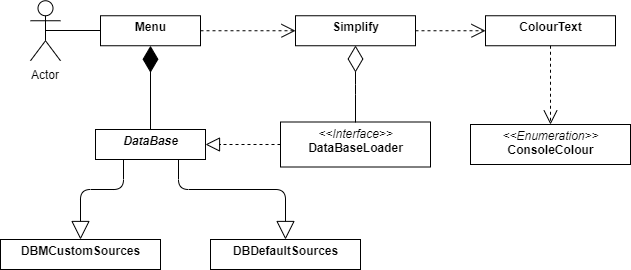

The diagram above was exported from draw.io. Its source (the exported page's mxGraphModel, read from the mxfile embedded in the PNG):
<mxGraphModel dx="768" dy="406" grid="1" gridSize="10" guides="1" tooltips="1" connect="1" arrows="1" fold="1" page="1" pageScale="1" pageWidth="850" pageHeight="1100" math="0" shadow="0">
  <root>
    <mxCell id="WyVV-0SulYODsNtkNw6X-0" />
    <mxCell id="WyVV-0SulYODsNtkNw6X-1" parent="WyVV-0SulYODsNtkNw6X-0" />
    <mxCell id="WyVV-0SulYODsNtkNw6X-2" value="&lt;p style=&quot;margin: 0px ; margin-top: 4px ; text-align: center&quot;&gt;&lt;b&gt;Menu&lt;/b&gt;&lt;/p&gt;&lt;p style=&quot;margin: 0px ; margin-left: 4px&quot;&gt;&lt;br&gt;&lt;/p&gt;&lt;p style=&quot;margin: 0px ; margin-left: 4px&quot;&gt;&lt;br&gt;&lt;/p&gt;" style="verticalAlign=top;align=left;overflow=fill;fontSize=12;fontFamily=Helvetica;html=1;" vertex="1" parent="WyVV-0SulYODsNtkNw6X-1">
      <mxGeometry x="120" y="216.25" width="100" height="30" as="geometry" />
    </mxCell>
    <mxCell id="WyVV-0SulYODsNtkNw6X-3" style="edgeStyle=orthogonalEdgeStyle;rounded=0;orthogonalLoop=1;jettySize=auto;html=1;exitX=0.5;exitY=0.5;exitDx=0;exitDy=0;exitPerimeter=0;entryX=0;entryY=0.5;entryDx=0;entryDy=0;endArrow=none;endFill=0;" edge="1" parent="WyVV-0SulYODsNtkNw6X-1" source="WyVV-0SulYODsNtkNw6X-4" target="WyVV-0SulYODsNtkNw6X-2">
      <mxGeometry relative="1" as="geometry" />
    </mxCell>
    <mxCell id="WyVV-0SulYODsNtkNw6X-4" value="Actor" style="shape=umlActor;verticalLabelPosition=bottom;labelBackgroundColor=#ffffff;verticalAlign=top;html=1;" vertex="1" parent="WyVV-0SulYODsNtkNw6X-1">
      <mxGeometry x="50" y="201.25" width="30" height="60" as="geometry" />
    </mxCell>
    <mxCell id="WyVV-0SulYODsNtkNw6X-5" value="&lt;p style=&quot;margin: 0px ; margin-top: 4px ; text-align: center&quot;&gt;&lt;b&gt;DBMCustomSources&lt;/b&gt;&lt;/p&gt;&lt;p style=&quot;margin: 0px ; margin-left: 4px&quot;&gt;&lt;br&gt;&lt;/p&gt;" style="verticalAlign=top;align=left;overflow=fill;fontSize=12;fontFamily=Helvetica;html=1;" vertex="1" parent="WyVV-0SulYODsNtkNw6X-1">
      <mxGeometry x="20" y="440" width="160" height="30" as="geometry" />
    </mxCell>
    <mxCell id="WyVV-0SulYODsNtkNw6X-6" value="&lt;p style=&quot;margin: 0px ; margin-top: 4px ; text-align: center&quot;&gt;&lt;b&gt;&lt;i&gt;DataBase&lt;/i&gt;&lt;/b&gt;&lt;/p&gt;&lt;p style=&quot;margin: 0px ; margin-left: 4px&quot;&gt;&lt;br&gt;&lt;/p&gt;" style="verticalAlign=top;align=left;overflow=fill;fontSize=12;fontFamily=Helvetica;html=1;" vertex="1" parent="WyVV-0SulYODsNtkNw6X-1">
      <mxGeometry x="115" y="330" width="110" height="30" as="geometry" />
    </mxCell>
    <mxCell id="WyVV-0SulYODsNtkNw6X-7" value="&lt;p style=&quot;margin: 0px ; margin-top: 4px ; text-align: center&quot;&gt;&lt;b&gt;DBDefaultSources&lt;/b&gt;&lt;/p&gt;&lt;p style=&quot;margin: 0px ; margin-left: 4px&quot;&gt;&lt;br&gt;&lt;/p&gt;" style="verticalAlign=top;align=left;overflow=fill;fontSize=12;fontFamily=Helvetica;html=1;" vertex="1" parent="WyVV-0SulYODsNtkNw6X-1">
      <mxGeometry x="230" y="440" width="150" height="30" as="geometry" />
    </mxCell>
    <mxCell id="WyVV-0SulYODsNtkNw6X-8" value="&lt;p style=&quot;margin: 0px ; margin-top: 4px ; text-align: center&quot;&gt;&lt;i&gt;&amp;lt;&amp;lt;Interface&amp;gt;&amp;gt;&lt;/i&gt;&lt;br&gt;&lt;b&gt;DataBaseLoader&lt;/b&gt;&lt;/p&gt;&lt;p style=&quot;margin: 0px ; margin-left: 4px&quot;&gt;&lt;br&gt;&lt;/p&gt;&lt;p style=&quot;margin: 0px ; margin-left: 4px&quot;&gt;&lt;br&gt;&lt;/p&gt;" style="verticalAlign=top;align=left;overflow=fill;fontSize=12;fontFamily=Helvetica;html=1;" vertex="1" parent="WyVV-0SulYODsNtkNw6X-1">
      <mxGeometry x="300" y="322.5" width="150" height="45" as="geometry" />
    </mxCell>
    <mxCell id="WyVV-0SulYODsNtkNw6X-9" value="&lt;p style=&quot;margin: 0px ; margin-top: 4px ; text-align: center&quot;&gt;&lt;b&gt;Simplify&lt;/b&gt;&lt;/p&gt;" style="verticalAlign=top;align=left;overflow=fill;fontSize=12;fontFamily=Helvetica;html=1;" vertex="1" parent="WyVV-0SulYODsNtkNw6X-1">
      <mxGeometry x="315" y="216.25" width="120" height="30" as="geometry" />
    </mxCell>
    <mxCell id="WyVV-0SulYODsNtkNw6X-10" value="&lt;p style=&quot;margin: 0px ; margin-top: 4px ; text-align: center&quot;&gt;&lt;i&gt;&amp;lt;&amp;lt;Enumeration&amp;gt;&amp;gt;&lt;/i&gt;&lt;br&gt;&lt;b&gt;ConsoleColour&lt;/b&gt;&lt;/p&gt;&lt;p style=&quot;margin: 0px ; margin-left: 4px&quot;&gt;&lt;br&gt;&lt;/p&gt;" style="verticalAlign=top;align=left;overflow=fill;fontSize=12;fontFamily=Helvetica;html=1;" vertex="1" parent="WyVV-0SulYODsNtkNw6X-1">
      <mxGeometry x="490" y="325" width="160" height="40" as="geometry" />
    </mxCell>
    <mxCell id="WyVV-0SulYODsNtkNw6X-11" value="&lt;p style=&quot;margin: 0px ; margin-top: 4px ; text-align: center&quot;&gt;&lt;b&gt;ColourText&lt;/b&gt;&lt;/p&gt;&lt;p style=&quot;margin: 0px ; margin-left: 4px&quot;&gt;&lt;br&gt;&lt;/p&gt;" style="verticalAlign=top;align=left;overflow=fill;fontSize=12;fontFamily=Helvetica;html=1;" vertex="1" parent="WyVV-0SulYODsNtkNw6X-1">
      <mxGeometry x="505" y="216.25" width="130" height="30" as="geometry" />
    </mxCell>
    <mxCell id="WyVV-0SulYODsNtkNw6X-12" value="" style="endArrow=diamondThin;endFill=1;endSize=24;html=1;entryX=0.5;entryY=1;entryDx=0;entryDy=0;exitX=0.5;exitY=0;exitDx=0;exitDy=0;" edge="1" parent="WyVV-0SulYODsNtkNw6X-1" source="WyVV-0SulYODsNtkNw6X-6" target="WyVV-0SulYODsNtkNw6X-2">
      <mxGeometry width="160" relative="1" as="geometry">
        <mxPoint x="170" y="330" as="sourcePoint" />
        <mxPoint x="410" y="490" as="targetPoint" />
        <Array as="points" />
      </mxGeometry>
    </mxCell>
    <mxCell id="WyVV-0SulYODsNtkNw6X-13" value="" style="endArrow=block;dashed=1;endFill=0;endSize=12;html=1;exitX=0;exitY=0.5;exitDx=0;exitDy=0;entryX=1;entryY=0.5;entryDx=0;entryDy=0;" edge="1" parent="WyVV-0SulYODsNtkNw6X-1" source="WyVV-0SulYODsNtkNw6X-8" target="WyVV-0SulYODsNtkNw6X-6">
      <mxGeometry width="160" relative="1" as="geometry">
        <mxPoint x="345" y="470" as="sourcePoint" />
        <mxPoint x="505" y="470" as="targetPoint" />
      </mxGeometry>
    </mxCell>
    <mxCell id="WyVV-0SulYODsNtkNw6X-14" value="" style="endArrow=block;endSize=16;endFill=0;html=1;exitX=0.25;exitY=1;exitDx=0;exitDy=0;entryX=0.5;entryY=0;entryDx=0;entryDy=0;edgeStyle=elbowEdgeStyle;elbow=vertical;" edge="1" parent="WyVV-0SulYODsNtkNw6X-1" source="WyVV-0SulYODsNtkNw6X-6" target="WyVV-0SulYODsNtkNw6X-5">
      <mxGeometry width="160" relative="1" as="geometry">
        <mxPoint x="360" y="770" as="sourcePoint" />
        <mxPoint x="520" y="770" as="targetPoint" />
        <Array as="points">
          <mxPoint x="150" y="390" />
        </Array>
      </mxGeometry>
    </mxCell>
    <mxCell id="WyVV-0SulYODsNtkNw6X-15" value="" style="endArrow=block;endSize=16;endFill=0;html=1;exitX=0.75;exitY=1;exitDx=0;exitDy=0;entryX=0.5;entryY=0;entryDx=0;entryDy=0;edgeStyle=elbowEdgeStyle;elbow=vertical;" edge="1" parent="WyVV-0SulYODsNtkNw6X-1" source="WyVV-0SulYODsNtkNw6X-6" target="WyVV-0SulYODsNtkNw6X-7">
      <mxGeometry width="160" relative="1" as="geometry">
        <mxPoint x="360" y="810" as="sourcePoint" />
        <mxPoint x="520" y="810" as="targetPoint" />
        <Array as="points">
          <mxPoint x="250" y="390" />
        </Array>
      </mxGeometry>
    </mxCell>
    <mxCell id="WyVV-0SulYODsNtkNw6X-16" value="" style="endArrow=open;endSize=12;dashed=1;exitX=1;exitY=0.5;exitDx=0;exitDy=0;html=1;entryX=0;entryY=0.5;entryDx=0;entryDy=0;" edge="1" parent="WyVV-0SulYODsNtkNw6X-1" source="WyVV-0SulYODsNtkNw6X-2" target="WyVV-0SulYODsNtkNw6X-9">
      <mxGeometry x="-0.0809" y="35" width="160" relative="1" as="geometry">
        <mxPoint x="440" y="130" as="sourcePoint" />
        <mxPoint x="590" y="120" as="targetPoint" />
        <mxPoint as="offset" />
      </mxGeometry>
    </mxCell>
    <mxCell id="WyVV-0SulYODsNtkNw6X-17" value="" style="endArrow=open;endSize=12;dashed=1;html=1;exitX=0.5;exitY=1;exitDx=0;exitDy=0;entryX=0.5;entryY=0;entryDx=0;entryDy=0;" edge="1" parent="WyVV-0SulYODsNtkNw6X-1" source="WyVV-0SulYODsNtkNw6X-11" target="WyVV-0SulYODsNtkNw6X-10">
      <mxGeometry width="160" relative="1" as="geometry">
        <mxPoint x="850" y="400" as="sourcePoint" />
        <mxPoint x="1010" y="400" as="targetPoint" />
      </mxGeometry>
    </mxCell>
    <mxCell id="WyVV-0SulYODsNtkNw6X-18" value="" style="endArrow=open;endSize=12;dashed=1;html=1;exitX=1;exitY=0.5;exitDx=0;exitDy=0;entryX=0;entryY=0.5;entryDx=0;entryDy=0;" edge="1" parent="WyVV-0SulYODsNtkNw6X-1" source="WyVV-0SulYODsNtkNw6X-9" target="WyVV-0SulYODsNtkNw6X-11">
      <mxGeometry width="160" relative="1" as="geometry">
        <mxPoint x="770" y="320" as="sourcePoint" />
        <mxPoint x="930" y="320" as="targetPoint" />
      </mxGeometry>
    </mxCell>
    <mxCell id="WyVV-0SulYODsNtkNw6X-19" value="" style="endArrow=diamondThin;endFill=0;endSize=24;html=1;entryX=0.5;entryY=1;entryDx=0;entryDy=0;exitX=0.5;exitY=0;exitDx=0;exitDy=0;edgeStyle=elbowEdgeStyle;elbow=vertical;" edge="1" parent="WyVV-0SulYODsNtkNw6X-1" source="WyVV-0SulYODsNtkNw6X-8" target="WyVV-0SulYODsNtkNw6X-9">
      <mxGeometry width="160" relative="1" as="geometry">
        <mxPoint x="650" y="410" as="sourcePoint" />
        <mxPoint x="750" y="590" as="targetPoint" />
      </mxGeometry>
    </mxCell>
  </root>
</mxGraphModel>